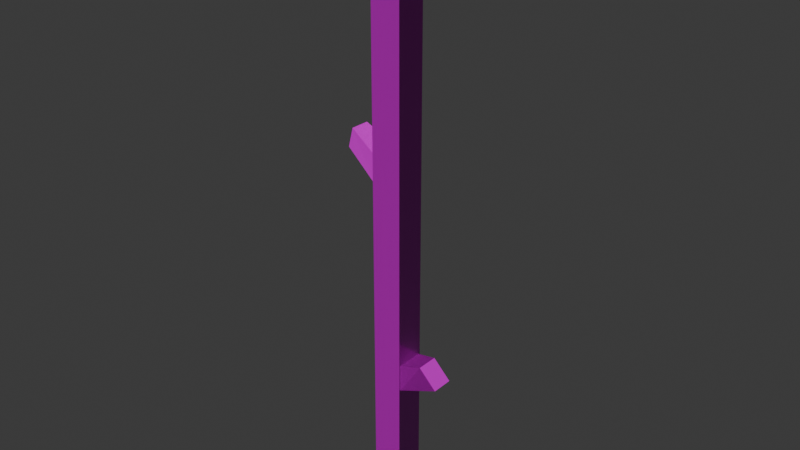 # Source: stick-2.blend  (saved by Blender 5.0.119; exported with 4.5.12 LTS)
import bpy
from mathutils import Matrix  # noqa: F401  (used for matrix-valued properties, if any)

bpy.ops.wm.read_factory_settings(use_empty=True)
scene = bpy.context.scene
scene.name = 'Scene'

# ---- collections
col_collection = bpy.data.collections.new('Collection'); scene.collection.children.link(col_collection)

# ---- images (referenced by path relative to the original .blend; pixels are not part of the script)
import os
ASSET_DIR = os.environ.get("B2B_ASSET_DIR", "")  # directory of the original .blend (textures are referenced by path, not embedded)
HERE = os.path.dirname(os.path.abspath(__file__))  # packed textures are extracted next to this script under _unpacked/

def load_image(name, relpath, width, height, colorspace="sRGB"):
    """Load a texture the original file referenced (path relative to the .blend, or extracted next to this script)."""
    p = next((c for c in (os.path.join(HERE, relpath), os.path.join(ASSET_DIR, relpath)) if relpath and os.path.exists(c)), "")
    if p:
        img = bpy.data.images.load(p, check_existing=True)
        img.name = name
    else:  # same state as the original file: an image datablock whose file is absent (Cycles renders it pink)
        img = bpy.data.images.new(name, width, height)
        img.source = "FILE"
        img.filepath = "//" + (relpath or name)
    img.colorspace_settings.name = colorspace
    return img
img_stick_2_worm_001_height_png = load_image('stick-2_WORM.001_Height.png', 'textures/stick-2/stick-2_WORM.001_Height.png', 1024, 1024, 'Non-Color')
img_stick_2_worm_001_basecolor_png = load_image('stick-2_WORM.001_BaseColor.png', 'textures/stick-2/stick-2_WORM.001_BaseColor.png', 1024, 1024, 'sRGB')
img_stick_2_worm_001_metallic_png = load_image('stick-2_WORM.001_Metallic.png', 'textures/stick-2/stick-2_WORM.001_Metallic.png', 1024, 1024, 'Non-Color')
img_stick_2_worm_001_roughness_png = load_image('stick-2_WORM.001_Roughness.png', 'textures/stick-2/stick-2_WORM.001_Roughness.png', 1024, 1024, 'Non-Color')
img_stick_2_worm_001_normal_png = load_image('stick-2_WORM.001_Normal.png', 'textures/stick-2/stick-2_WORM.001_Normal.png', 1024, 1024, 'Non-Color')

# ---- materials (node trees are filled in below, after node groups)
mat_worm_001 = bpy.data.materials.new('WORM.001')
mat_worm_001.use_backface_culling_lightprobe_volume = False
mat_worm_001.use_transparent_shadow = False

# ---- material node trees
mat_worm_001.use_nodes = True; mat_worm_001.node_tree.nodes.clear()
_N = mat_worm_001.node_tree.nodes; _L = mat_worm_001.node_tree.links
n0 = _N.new('ShaderNodeBsdfPrincipled'); n0.name = 'Principled BSDF'; n0.location = (10, 300)
n0.distribution = 'GGX'
n0.subsurface_method = 'RANDOM_WALK_SKIN'
n0.inputs[3].default_value = 1.45
n0.inputs[27].default_value = (0.0, 0.0, 0.0, 1.0)
n0.inputs[28].default_value = 1.0
n1 = _N.new('ShaderNodeOutputMaterial'); n1.name = 'Material Output'; n1.location = (300, 300)
n2 = _N.new('ShaderNodeTexImage'); n2.name = 'Image Texture'; n2.location = (84, -876)
n2.label = 'Displacement'
n2.image = img_stick_2_worm_001_height_png
n3 = _N.new('ShaderNodeDisplacement'); n3.name = 'Displacement'; n3.location = (110, -400)
n4 = _N.new('ShaderNodeTexImage'); n4.name = 'Image Texture.001'; n4.location = (84, -36)
n4.label = 'Base Color'
n4.image = img_stick_2_worm_001_basecolor_png
n5 = _N.new('ShaderNodeTexImage'); n5.name = 'Image Texture.002'; n5.location = (84, -316)
n5.label = 'Metallic'
n5.image = img_stick_2_worm_001_metallic_png
n6 = _N.new('ShaderNodeTexImage'); n6.name = 'Image Texture.003'; n6.location = (84, -596)
n6.label = 'Roughness'
n6.image = img_stick_2_worm_001_roughness_png
n7 = _N.new('ShaderNodeTexImage'); n7.name = 'Image Texture.004'; n7.location = (84, -1156)
n7.label = 'Normal'
n7.image = img_stick_2_worm_001_normal_png
n8 = _N.new('ShaderNodeNormalMap'); n8.name = 'Normal Map'; n8.location = (-240, -620)
n9 = _N.new('ShaderNodeMapping'); n9.name = 'Mapping'; n9.location = (229, -36)
n10 = _N.new('NodeReroute'); n10.name = 'Reroute'; n10.location = (34, -706)
n10.width = 14
n10.socket_idname = 'NodeSocketVector'
n11 = _N.new('ShaderNodeTexCoord'); n11.name = 'Texture Coordinate'; n11.location = (29, -36)
n12 = _N.new('NodeFrame'); n12.name = 'Frame'; n12.location = (-1269, 336)
n12.label = 'Mapping'
n12.width = 398
n13 = _N.new('NodeFrame'); n13.name = 'Frame.001'; n13.location = (-624, 536)
n13.label = 'Textures'
n13.width = 353
n2.parent = n13
n4.parent = n13
n5.parent = n13
n6.parent = n13
n7.parent = n13
n9.parent = n12
n10.parent = n13
n11.parent = n12
_L.new(n0.outputs[0], n1.inputs[0])
_L.new(n2.outputs[0], n3.inputs[0])
_L.new(n3.outputs[0], n1.inputs[2])
_L.new(n4.outputs[0], n0.inputs[0])
_L.new(n5.outputs[0], n0.inputs[1])
_L.new(n6.outputs[0], n0.inputs[2])
_L.new(n7.outputs[0], n8.inputs[1])
_L.new(n8.outputs[0], n0.inputs[5])
_L.new(n10.outputs[0], n4.inputs[0])
_L.new(n10.outputs[0], n5.inputs[0])
_L.new(n10.outputs[0], n6.inputs[0])
_L.new(n10.outputs[0], n2.inputs[0])
_L.new(n10.outputs[0], n7.inputs[0])
_L.new(n9.outputs[0], n10.inputs[0])
_L.new(n11.outputs[2], n9.inputs[0])
n1.is_active_output = True

# ---- world
world_world = bpy.data.worlds.new('World'); scene.world = world_world
world_world.use_nodes = True; world_world.node_tree.nodes.clear()
_N = world_world.node_tree.nodes; _L = world_world.node_tree.links
n0 = _N.new('ShaderNodeOutputWorld'); n0.name = 'World Output'; n0.location = (200, 100)
n1 = _N.new('ShaderNodeBackground'); n1.name = 'Background'; n1.location = (-200, 100)
n1.inputs[0].default_value = (0.05088, 0.05088, 0.05088, 1.0)
_L.new(n1.outputs[0], n0.inputs[0])
n0.is_active_output = True
world_world.color = (0.05088, 0.05088, 0.05088)
world_world.sun_shadow_jitter_overblur = 0.0

# ---- meshes
me_short_stick_lod_1 = bpy.data.meshes.new('Short_Stick-LOD-1')
me_short_stick_lod_1.from_pydata([(-0.05, -0.05, 0.002222), (-0.05, 0.05, 1.997), (0.05, -0.05, 1.997), (0.05, 0.05, 1.997), (-0.05, -0.045, 1.135), (-0.05, -0.045, 1.226), (-0.05, 0.045, 1.226), (-0.05, 0.045, 1.135), (0.05, 0.045, 0.538), (0.05, 0.045, 0.4465), (0.05, -0.045, 0.538), (0.05, -0.045, 0.4465), (-0.05, -0.05, 1.997), (-0.05, 0.05, 0.002222), (-0.1579, -0.0315, 1.216), (-0.1421, -0.0315, 1.279), (-0.1421, 0.0315, 1.279), (-0.1579, 0.0315, 1.216), (0.05, 0.05, 0.002222), (0.05, -0.05, 0.002222), (0.12, 0.036, 0.5572), (0.18, 0.036, 0.4973), (0.12, -0.036, 0.5572), (0.18, -0.036, 0.4973)], [], [(2, 12, 0, 19), (2, 3, 1, 12), (20, 8, 10, 22), (0, 13, 18, 19), (17, 7, 4, 14), (3, 18, 13, 1), (13, 0, 12, 1), (17, 14, 15, 16), (15, 14, 4, 5), (15, 5, 6, 16), (16, 6, 7, 17), (2, 19, 18, 3), (23, 21, 20, 22), (22, 10, 11, 23), (23, 11, 9, 21), (20, 21, 9, 8)])
_uv = me_short_stick_lod_1.uv_layers.new(name='UVMap')
_uv.uv.foreach_set('vector', [0.02391, 4.802e-05, 0.04778, 4.802e-05, 0.04778, 0.4761, 0.02391, 0.4761, 0.02391, 1.0, 0.02391, 0.9761, 0.04778, 0.9761, 0.04778, 1.0, 0.07388, 0.1581, 0.07174, 0.1408, 0.09321, 0.1408, 0.09106, 0.1581, 0.04778, 0.4761, 0.04778, 0.5, 0.02391, 0.5, 0.02391, 0.4761, 0.104, 0.03988, 0.07174, 0.0431, 0.07174, 0.02162, 0.104, 0.02484, 0.02391, 0.9761, 0.02391, 0.5, 0.04778, 0.5, 0.04778, 0.9761, 0.04778, 0.5, 0.07164, 0.5, 0.07164, 0.9761, 0.04778, 0.9761, 0.104, 0.03988, 0.104, 0.02484, 0.1195, 0.02484, 0.1195, 0.03988, 0.1102, 0.04636, 0.1042, 0.06066, 0.07174, 0.06066, 0.08482, 0.04319, 0.07174, 0.1224, 0.0971, 0.1192, 0.0971, 0.1407, 0.07174, 0.1375, 0.1102, 0.07506, 0.08482, 0.07822, 0.07174, 0.06076, 0.1042, 0.06076, 4.801e-05, 0.9761, 4.805e-05, 0.5, 0.02391, 0.5, 0.02391, 0.9761, 0.09197, 0.002196, 0.09197, 0.01938, 0.07174, 0.01938, 0.07174, 0.002196, 0.07984, 0.08013, 0.09721, 0.07832, 0.1051, 0.09867, 0.07174, 0.09867, 0.09197, 0.002196, 0.1253, 4.801e-05, 0.1253, 0.02153, 0.09197, 0.01938, 0.07984, 0.1173, 0.07174, 0.09877, 0.1051, 0.09877, 0.09721, 0.1191])
me_short_stick_lod_1.materials.append(mat_worm_001)
me_short_stick_lod_1.update()

# ---- objects
ob_short_stick_lod_1 = bpy.data.objects.new('Short_Stick-LOD-1', me_short_stick_lod_1)

# ---- transforms, parenting, visibility, modifiers, constraints
ob_short_stick_lod_1.location = (0.0, 0.0, 0.0)

# ---- collection membership
col_collection.objects.link(ob_short_stick_lod_1)

# ---- scene / render settings (as saved in the file)
scene.frame_start = 1; scene.frame_end = 250; scene.frame_set(1)
scene.render.engine = 'BLENDER_EEVEE_NEXT'
scene.render.bake_bias = 0.0
scene.render.bake_samples = 0
scene.cycles.sampling_pattern = 'TABULATED_SOBOL'
scene.eevee.use_volume_custom_range = False
bpy.context.view_layer.update()

# ---- added for rendering (the .blend has no active camera and no usable light): camera, sun
cam_auto = bpy.data.cameras.new('AutoCamera')
cam_auto.lens = 50.0
cam_auto.sensor_width = 36.0
cam_auto.clip_end = 1000.0
ob_auto_camera = bpy.data.objects.new('AutoCamera', cam_auto)
scene.collection.objects.link(ob_auto_camera)
ob_auto_camera.location = (1.88545, -2.24931, 2.49928)
ob_auto_camera.rotation_euler = (1.09748, -7.21219e-08, 0.694738)
scene.camera = ob_auto_camera
light_auto_sun = bpy.data.lights.new('AutoSun', 'SUN')
light_auto_sun.energy = 3.0
light_auto_sun.angle = 0.0523599
ob_auto_sun = bpy.data.objects.new('AutoSun', light_auto_sun)
scene.collection.objects.link(ob_auto_sun)
ob_auto_sun.rotation_euler = (0.872665, 0.174533, 0.523599)
bpy.context.view_layer.update()
